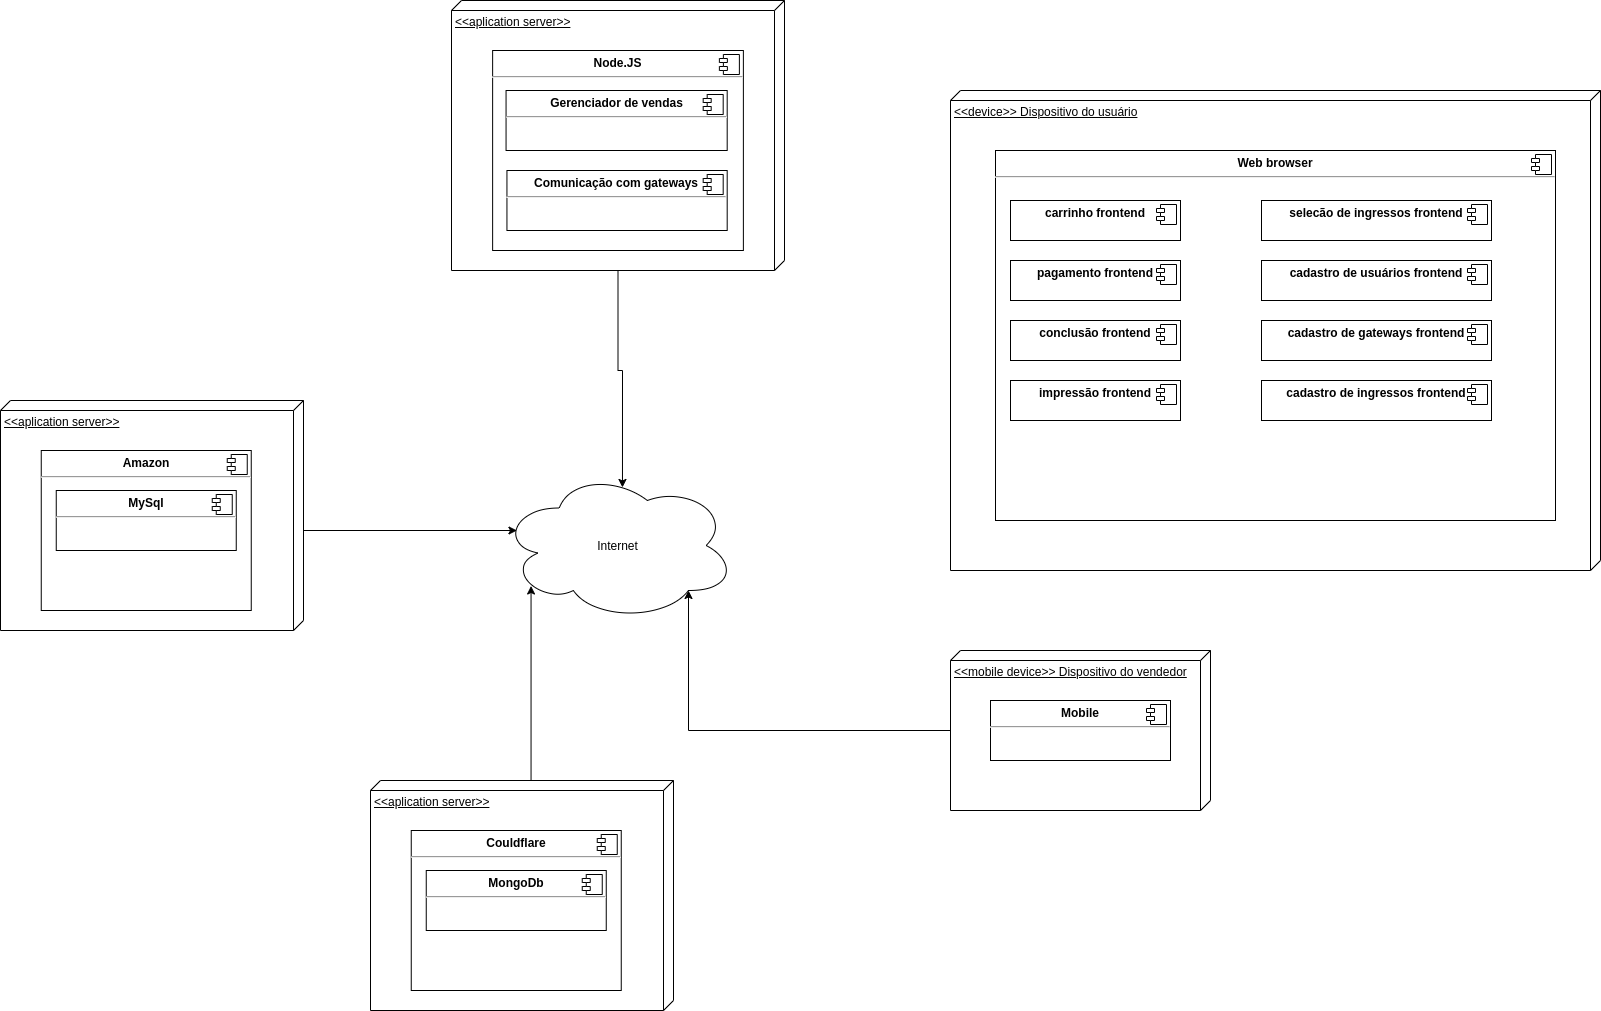

The diagram above was exported from draw.io. Its source (the exported page's mxGraphModel, read from the mxfile embedded in the PNG):
<mxGraphModel dx="2489" dy="1970" grid="1" gridSize="10" guides="1" tooltips="1" connect="1" arrows="1" fold="1" page="1" pageScale="1" pageWidth="827" pageHeight="1169" background="none" math="0" shadow="0">
  <root>
    <mxCell id="0" />
    <mxCell id="1" parent="0" />
    <mxCell id="2THMVKEnHAZc9izyl-3y-13" value="&amp;lt;&amp;lt;device&amp;gt;&amp;gt; Dispositivo do usuário" style="verticalAlign=top;align=left;spacingTop=8;spacingLeft=2;spacingRight=12;shape=cube;size=10;direction=south;fontStyle=4;html=1;" parent="1" vertex="1">
      <mxGeometry x="670" y="-190" width="650" height="480" as="geometry" />
    </mxCell>
    <mxCell id="2THMVKEnHAZc9izyl-3y-14" value="&lt;p style=&quot;margin: 0px ; margin-top: 6px ; text-align: center&quot;&gt;&lt;b&gt;Web browser&lt;/b&gt;&lt;/p&gt;&lt;hr&gt;&lt;p style=&quot;margin: 0px ; margin-left: 8px&quot;&gt;&lt;br&gt;&lt;/p&gt;" style="align=left;overflow=fill;html=1;dropTarget=0;" parent="1" vertex="1">
      <mxGeometry x="715" y="-130" width="560" height="370" as="geometry" />
    </mxCell>
    <mxCell id="2THMVKEnHAZc9izyl-3y-15" value="" style="shape=component;jettyWidth=8;jettyHeight=4;" parent="2THMVKEnHAZc9izyl-3y-14" vertex="1">
      <mxGeometry x="1" width="20" height="20" relative="1" as="geometry">
        <mxPoint x="-24" y="4" as="offset" />
      </mxGeometry>
    </mxCell>
    <mxCell id="bOhtjG9pyREdK3i6iIhz-16" style="edgeStyle=orthogonalEdgeStyle;rounded=0;orthogonalLoop=1;jettySize=auto;html=1;entryX=0.8;entryY=0.8;entryDx=0;entryDy=0;entryPerimeter=0;" parent="1" source="2THMVKEnHAZc9izyl-3y-18" target="bOhtjG9pyREdK3i6iIhz-7" edge="1">
      <mxGeometry relative="1" as="geometry" />
    </mxCell>
    <mxCell id="2THMVKEnHAZc9izyl-3y-18" value="&amp;lt;&amp;lt;mobile device&amp;gt;&amp;gt; Dispositivo do vendedor" style="verticalAlign=top;align=left;spacingTop=8;spacingLeft=2;spacingRight=12;shape=cube;size=10;direction=south;fontStyle=4;html=1;" parent="1" vertex="1">
      <mxGeometry x="670" y="370" width="260" height="160" as="geometry" />
    </mxCell>
    <mxCell id="2THMVKEnHAZc9izyl-3y-19" value="&lt;p style=&quot;margin: 0px ; margin-top: 6px ; text-align: center&quot;&gt;&lt;b&gt;Mobile&lt;/b&gt;&lt;/p&gt;&lt;hr&gt;&lt;p style=&quot;margin: 0px ; margin-left: 8px&quot;&gt;&lt;br&gt;&lt;/p&gt;" style="align=left;overflow=fill;html=1;dropTarget=0;" parent="1" vertex="1">
      <mxGeometry x="710" y="420" width="180" height="60" as="geometry" />
    </mxCell>
    <mxCell id="2THMVKEnHAZc9izyl-3y-20" value="" style="shape=component;jettyWidth=8;jettyHeight=4;" parent="2THMVKEnHAZc9izyl-3y-19" vertex="1">
      <mxGeometry x="1" width="20" height="20" relative="1" as="geometry">
        <mxPoint x="-24" y="4" as="offset" />
      </mxGeometry>
    </mxCell>
    <mxCell id="bf7zqmzhcVk1LfOZM7Fv-7" value="&lt;p style=&quot;margin: 0px ; margin-top: 6px ; text-align: center&quot;&gt;&lt;b&gt;carrinho frontend&lt;/b&gt;&lt;/p&gt;" style="align=left;overflow=fill;html=1;dropTarget=0;" parent="1" vertex="1">
      <mxGeometry x="730" y="-80" width="170" height="40" as="geometry" />
    </mxCell>
    <mxCell id="bf7zqmzhcVk1LfOZM7Fv-8" value="" style="shape=component;jettyWidth=8;jettyHeight=4;" parent="bf7zqmzhcVk1LfOZM7Fv-7" vertex="1">
      <mxGeometry x="1" width="20" height="20" relative="1" as="geometry">
        <mxPoint x="-24" y="4" as="offset" />
      </mxGeometry>
    </mxCell>
    <mxCell id="bOhtjG9pyREdK3i6iIhz-8" style="edgeStyle=orthogonalEdgeStyle;rounded=0;orthogonalLoop=1;jettySize=auto;html=1;entryX=0.07;entryY=0.4;entryDx=0;entryDy=0;entryPerimeter=0;" parent="1" source="bOhtjG9pyREdK3i6iIhz-1" target="bOhtjG9pyREdK3i6iIhz-7" edge="1">
      <mxGeometry relative="1" as="geometry">
        <Array as="points">
          <mxPoint x="-60" y="250" />
          <mxPoint x="-60" y="250" />
        </Array>
      </mxGeometry>
    </mxCell>
    <mxCell id="bOhtjG9pyREdK3i6iIhz-1" value="&amp;lt;&amp;lt;aplication server&amp;gt;&amp;gt;" style="verticalAlign=top;align=left;spacingTop=8;spacingLeft=2;spacingRight=12;shape=cube;size=10;direction=south;fontStyle=4;html=1;" parent="1" vertex="1">
      <mxGeometry x="-280" y="120" width="303" height="230" as="geometry" />
    </mxCell>
    <mxCell id="2THMVKEnHAZc9izyl-3y-7" value="&lt;p style=&quot;margin: 0px ; margin-top: 6px ; text-align: center&quot;&gt;&lt;b&gt;Amazon&lt;/b&gt;&lt;/p&gt;&lt;hr&gt;&lt;p style=&quot;margin: 0px ; margin-left: 8px&quot;&gt;&lt;br&gt;&lt;/p&gt;" style="align=left;overflow=fill;html=1;dropTarget=0;" parent="1" vertex="1">
      <mxGeometry x="-239.25" y="170" width="210" height="160" as="geometry" />
    </mxCell>
    <mxCell id="2THMVKEnHAZc9izyl-3y-8" value="" style="shape=component;jettyWidth=8;jettyHeight=4;" parent="2THMVKEnHAZc9izyl-3y-7" vertex="1">
      <mxGeometry x="1" width="20" height="20" relative="1" as="geometry">
        <mxPoint x="-24" y="4" as="offset" />
      </mxGeometry>
    </mxCell>
    <mxCell id="2THMVKEnHAZc9izyl-3y-4" value="&lt;p style=&quot;margin: 0px ; margin-top: 6px ; text-align: center&quot;&gt;&lt;b&gt;MySql&lt;/b&gt;&lt;/p&gt;&lt;hr&gt;&lt;p style=&quot;margin: 0px ; margin-left: 8px&quot;&gt;&lt;br&gt;&lt;/p&gt;" style="align=left;overflow=fill;html=1;dropTarget=0;" parent="1" vertex="1">
      <mxGeometry x="-224.25" y="210" width="180" height="60" as="geometry" />
    </mxCell>
    <mxCell id="2THMVKEnHAZc9izyl-3y-5" value="" style="shape=component;jettyWidth=8;jettyHeight=4;" parent="2THMVKEnHAZc9izyl-3y-4" vertex="1">
      <mxGeometry x="1" width="20" height="20" relative="1" as="geometry">
        <mxPoint x="-24" y="4" as="offset" />
      </mxGeometry>
    </mxCell>
    <mxCell id="bOhtjG9pyREdK3i6iIhz-9" style="edgeStyle=orthogonalEdgeStyle;rounded=0;orthogonalLoop=1;jettySize=auto;html=1;entryX=0.13;entryY=0.77;entryDx=0;entryDy=0;entryPerimeter=0;" parent="1" source="bOhtjG9pyREdK3i6iIhz-2" target="bOhtjG9pyREdK3i6iIhz-7" edge="1">
      <mxGeometry relative="1" as="geometry">
        <Array as="points">
          <mxPoint x="251" y="505" />
        </Array>
      </mxGeometry>
    </mxCell>
    <mxCell id="bOhtjG9pyREdK3i6iIhz-2" value="&amp;lt;&amp;lt;aplication server&amp;gt;&amp;gt;" style="verticalAlign=top;align=left;spacingTop=8;spacingLeft=2;spacingRight=12;shape=cube;size=10;direction=south;fontStyle=4;html=1;" parent="1" vertex="1">
      <mxGeometry x="90" y="500" width="303" height="230" as="geometry" />
    </mxCell>
    <mxCell id="bOhtjG9pyREdK3i6iIhz-3" value="&lt;p style=&quot;margin: 0px ; margin-top: 6px ; text-align: center&quot;&gt;&lt;b&gt;Couldflare&lt;/b&gt;&lt;/p&gt;&lt;hr&gt;&lt;p style=&quot;margin: 0px ; margin-left: 8px&quot;&gt;&lt;br&gt;&lt;/p&gt;" style="align=left;overflow=fill;html=1;dropTarget=0;" parent="1" vertex="1">
      <mxGeometry x="130.75" y="550" width="210" height="160" as="geometry" />
    </mxCell>
    <mxCell id="bOhtjG9pyREdK3i6iIhz-4" value="" style="shape=component;jettyWidth=8;jettyHeight=4;" parent="bOhtjG9pyREdK3i6iIhz-3" vertex="1">
      <mxGeometry x="1" width="20" height="20" relative="1" as="geometry">
        <mxPoint x="-24" y="4" as="offset" />
      </mxGeometry>
    </mxCell>
    <mxCell id="bOhtjG9pyREdK3i6iIhz-5" value="&lt;p style=&quot;margin: 0px ; margin-top: 6px ; text-align: center&quot;&gt;&lt;b&gt;MongoDb&lt;/b&gt;&lt;/p&gt;&lt;hr&gt;&lt;p style=&quot;margin: 0px ; margin-left: 8px&quot;&gt;&lt;br&gt;&lt;/p&gt;" style="align=left;overflow=fill;html=1;dropTarget=0;" parent="1" vertex="1">
      <mxGeometry x="145.75" y="590" width="180" height="60" as="geometry" />
    </mxCell>
    <mxCell id="bOhtjG9pyREdK3i6iIhz-6" value="" style="shape=component;jettyWidth=8;jettyHeight=4;" parent="bOhtjG9pyREdK3i6iIhz-5" vertex="1">
      <mxGeometry x="1" width="20" height="20" relative="1" as="geometry">
        <mxPoint x="-24" y="4" as="offset" />
      </mxGeometry>
    </mxCell>
    <mxCell id="bOhtjG9pyREdK3i6iIhz-7" value="Internet" style="ellipse;shape=cloud;whiteSpace=wrap;html=1;" parent="1" vertex="1">
      <mxGeometry x="220" y="190" width="235" height="150" as="geometry" />
    </mxCell>
    <mxCell id="bOhtjG9pyREdK3i6iIhz-15" style="edgeStyle=orthogonalEdgeStyle;rounded=0;orthogonalLoop=1;jettySize=auto;html=1;entryX=0.519;entryY=0.113;entryDx=0;entryDy=0;entryPerimeter=0;" parent="1" source="bOhtjG9pyREdK3i6iIhz-10" target="bOhtjG9pyREdK3i6iIhz-7" edge="1">
      <mxGeometry relative="1" as="geometry">
        <mxPoint x="342" y="10" as="targetPoint" />
      </mxGeometry>
    </mxCell>
    <mxCell id="bOhtjG9pyREdK3i6iIhz-10" value="&amp;lt;&amp;lt;aplication server&amp;gt;&amp;gt;" style="verticalAlign=top;align=left;spacingTop=8;spacingLeft=2;spacingRight=12;shape=cube;size=10;direction=south;fontStyle=4;html=1;" parent="1" vertex="1">
      <mxGeometry x="171" y="-280" width="333" height="270" as="geometry" />
    </mxCell>
    <mxCell id="bOhtjG9pyREdK3i6iIhz-11" value="&lt;p style=&quot;margin: 0px ; margin-top: 6px ; text-align: center&quot;&gt;&lt;b&gt;Node.JS&lt;/b&gt;&lt;/p&gt;&lt;hr&gt;&lt;p style=&quot;margin: 0px ; margin-left: 8px&quot;&gt;&lt;br&gt;&lt;/p&gt;" style="align=left;overflow=fill;html=1;dropTarget=0;" parent="1" vertex="1">
      <mxGeometry x="212.13" y="-230" width="250.75" height="200" as="geometry" />
    </mxCell>
    <mxCell id="bOhtjG9pyREdK3i6iIhz-12" value="" style="shape=component;jettyWidth=8;jettyHeight=4;" parent="bOhtjG9pyREdK3i6iIhz-11" vertex="1">
      <mxGeometry x="1" width="20" height="20" relative="1" as="geometry">
        <mxPoint x="-24" y="4" as="offset" />
      </mxGeometry>
    </mxCell>
    <mxCell id="bOhtjG9pyREdK3i6iIhz-13" value="&lt;p style=&quot;margin: 0px ; margin-top: 6px ; text-align: center&quot;&gt;&lt;b&gt;Gerenciador de vendas&lt;/b&gt;&lt;/p&gt;&lt;hr&gt;&lt;p style=&quot;margin: 0px ; margin-left: 8px&quot;&gt;&lt;br&gt;&lt;/p&gt;" style="align=left;overflow=fill;html=1;dropTarget=0;" parent="1" vertex="1">
      <mxGeometry x="225.56" y="-190" width="221.13" height="60" as="geometry" />
    </mxCell>
    <mxCell id="bOhtjG9pyREdK3i6iIhz-14" value="" style="shape=component;jettyWidth=8;jettyHeight=4;" parent="bOhtjG9pyREdK3i6iIhz-13" vertex="1">
      <mxGeometry x="1" width="20" height="20" relative="1" as="geometry">
        <mxPoint x="-24" y="4" as="offset" />
      </mxGeometry>
    </mxCell>
    <mxCell id="bOhtjG9pyREdK3i6iIhz-18" value="&lt;p style=&quot;margin: 0px ; margin-top: 6px ; text-align: center&quot;&gt;&lt;b&gt;pagamento frontend&lt;/b&gt;&lt;/p&gt;" style="align=left;overflow=fill;html=1;dropTarget=0;" parent="1" vertex="1">
      <mxGeometry x="730" y="-20" width="170" height="40" as="geometry" />
    </mxCell>
    <mxCell id="bOhtjG9pyREdK3i6iIhz-19" value="" style="shape=component;jettyWidth=8;jettyHeight=4;" parent="bOhtjG9pyREdK3i6iIhz-18" vertex="1">
      <mxGeometry x="1" width="20" height="20" relative="1" as="geometry">
        <mxPoint x="-24" y="4" as="offset" />
      </mxGeometry>
    </mxCell>
    <mxCell id="bOhtjG9pyREdK3i6iIhz-21" value="&lt;p style=&quot;margin: 0px ; margin-top: 6px ; text-align: center&quot;&gt;&lt;b&gt;selecão de ingressos frontend&lt;/b&gt;&lt;/p&gt;" style="align=left;overflow=fill;html=1;dropTarget=0;" parent="1" vertex="1">
      <mxGeometry x="981" y="-80" width="230" height="40" as="geometry" />
    </mxCell>
    <mxCell id="bOhtjG9pyREdK3i6iIhz-22" value="" style="shape=component;jettyWidth=8;jettyHeight=4;" parent="bOhtjG9pyREdK3i6iIhz-21" vertex="1">
      <mxGeometry x="1" width="20" height="20" relative="1" as="geometry">
        <mxPoint x="-24" y="4" as="offset" />
      </mxGeometry>
    </mxCell>
    <mxCell id="bOhtjG9pyREdK3i6iIhz-27" value="&lt;p style=&quot;margin: 0px ; margin-top: 6px ; text-align: center&quot;&gt;&lt;b&gt;Comunicação com gateways&lt;/b&gt;&lt;/p&gt;&lt;hr&gt;&lt;p style=&quot;margin: 0px ; margin-left: 8px&quot;&gt;&lt;br&gt;&lt;/p&gt;" style="align=left;overflow=fill;html=1;dropTarget=0;" parent="1" vertex="1">
      <mxGeometry x="226.44" y="-110" width="220.25" height="60" as="geometry" />
    </mxCell>
    <mxCell id="bOhtjG9pyREdK3i6iIhz-28" value="" style="shape=component;jettyWidth=8;jettyHeight=4;" parent="bOhtjG9pyREdK3i6iIhz-27" vertex="1">
      <mxGeometry x="1" width="20" height="20" relative="1" as="geometry">
        <mxPoint x="-24" y="4" as="offset" />
      </mxGeometry>
    </mxCell>
    <mxCell id="bOhtjG9pyREdK3i6iIhz-29" value="&lt;p style=&quot;margin: 0px ; margin-top: 6px ; text-align: center&quot;&gt;&lt;b&gt;cadastro de usuários frontend&lt;/b&gt;&lt;/p&gt;" style="align=left;overflow=fill;html=1;dropTarget=0;" parent="1" vertex="1">
      <mxGeometry x="981" y="-20" width="230" height="40" as="geometry" />
    </mxCell>
    <mxCell id="bOhtjG9pyREdK3i6iIhz-30" value="" style="shape=component;jettyWidth=8;jettyHeight=4;" parent="bOhtjG9pyREdK3i6iIhz-29" vertex="1">
      <mxGeometry x="1" width="20" height="20" relative="1" as="geometry">
        <mxPoint x="-24" y="4" as="offset" />
      </mxGeometry>
    </mxCell>
    <mxCell id="bOhtjG9pyREdK3i6iIhz-31" value="&lt;p style=&quot;margin: 0px ; margin-top: 6px ; text-align: center&quot;&gt;&lt;b&gt;conclusão frontend&lt;/b&gt;&lt;/p&gt;" style="align=left;overflow=fill;html=1;dropTarget=0;" parent="1" vertex="1">
      <mxGeometry x="730" y="40" width="170" height="40" as="geometry" />
    </mxCell>
    <mxCell id="bOhtjG9pyREdK3i6iIhz-32" value="" style="shape=component;jettyWidth=8;jettyHeight=4;" parent="bOhtjG9pyREdK3i6iIhz-31" vertex="1">
      <mxGeometry x="1" width="20" height="20" relative="1" as="geometry">
        <mxPoint x="-24" y="4" as="offset" />
      </mxGeometry>
    </mxCell>
    <mxCell id="bOhtjG9pyREdK3i6iIhz-33" value="&lt;p style=&quot;margin: 0px ; margin-top: 6px ; text-align: center&quot;&gt;&lt;b&gt;impressão frontend&lt;/b&gt;&lt;/p&gt;" style="align=left;overflow=fill;html=1;dropTarget=0;" parent="1" vertex="1">
      <mxGeometry x="730" y="100" width="170" height="40" as="geometry" />
    </mxCell>
    <mxCell id="bOhtjG9pyREdK3i6iIhz-34" value="" style="shape=component;jettyWidth=8;jettyHeight=4;" parent="bOhtjG9pyREdK3i6iIhz-33" vertex="1">
      <mxGeometry x="1" width="20" height="20" relative="1" as="geometry">
        <mxPoint x="-24" y="4" as="offset" />
      </mxGeometry>
    </mxCell>
    <mxCell id="bOhtjG9pyREdK3i6iIhz-35" value="&lt;p style=&quot;margin: 0px ; margin-top: 6px ; text-align: center&quot;&gt;&lt;b&gt;cadastro de gateways frontend&lt;/b&gt;&lt;/p&gt;" style="align=left;overflow=fill;html=1;dropTarget=0;" parent="1" vertex="1">
      <mxGeometry x="981" y="40" width="230" height="40" as="geometry" />
    </mxCell>
    <mxCell id="bOhtjG9pyREdK3i6iIhz-36" value="" style="shape=component;jettyWidth=8;jettyHeight=4;" parent="bOhtjG9pyREdK3i6iIhz-35" vertex="1">
      <mxGeometry x="1" width="20" height="20" relative="1" as="geometry">
        <mxPoint x="-24" y="4" as="offset" />
      </mxGeometry>
    </mxCell>
    <mxCell id="bOhtjG9pyREdK3i6iIhz-37" value="&lt;p style=&quot;margin: 0px ; margin-top: 6px ; text-align: center&quot;&gt;&lt;b&gt;cadastro de ingressos frontend&lt;/b&gt;&lt;/p&gt;" style="align=left;overflow=fill;html=1;dropTarget=0;" parent="1" vertex="1">
      <mxGeometry x="981" y="100" width="230" height="40" as="geometry" />
    </mxCell>
    <mxCell id="bOhtjG9pyREdK3i6iIhz-38" value="" style="shape=component;jettyWidth=8;jettyHeight=4;" parent="bOhtjG9pyREdK3i6iIhz-37" vertex="1">
      <mxGeometry x="1" width="20" height="20" relative="1" as="geometry">
        <mxPoint x="-24" y="4" as="offset" />
      </mxGeometry>
    </mxCell>
  </root>
</mxGraphModel>